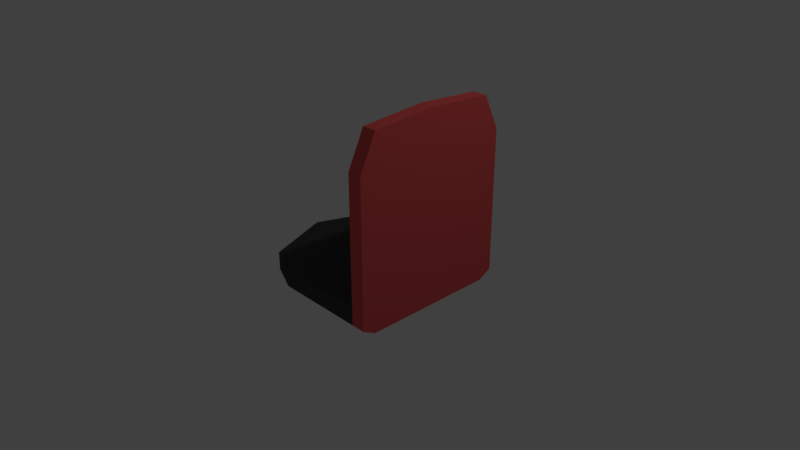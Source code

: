# Source: DemoLectureChair.blend  (saved by Blender 2.78.0; exported with 4.5.12 LTS)
import bpy
from mathutils import Matrix  # noqa: F401  (used for matrix-valued properties, if any)

bpy.ops.wm.read_factory_settings(use_empty=True)
scene = bpy.context.scene
scene.name = 'Scene'

# ---- collections
col_collection_1 = bpy.data.collections.new('Collection 1'); scene.collection.children.link(col_collection_1)

# ---- materials (node trees are filled in below, after node groups)
mat_material = bpy.data.materials.new('Material')
mat_material.alpha_threshold = 0.0
mat_material.use_transparent_shadow = False
mat_material.diffuse_color = (0.8, 0.1007, 0.1007, 1.0)
mat_material.roughness = 0.5
mat_material_001 = bpy.data.materials.new('Material.001')
mat_material_001.alpha_threshold = 0.0
mat_material_001.use_transparent_shadow = False
mat_material_001.diffuse_color = (0.0578, 0.0578, 0.0578, 1.0)
mat_material_001.roughness = 0.5

# ---- material node trees

# ---- world
world_world = bpy.data.worlds.new('World'); scene.world = world_world
world_world.color = (0.05088, 0.05088, 0.05088)
world_world.use_sun_shadow = False
world_world.sun_shadow_jitter_overblur = 0.0
world_world.cycles.sampling_method = 'MANUAL'

# ---- cameras
cam_camera = bpy.data.cameras.new('Camera')
cam_camera.clip_end = 100.0
cam_camera.lens = 35.0
cam_camera.sensor_width = 32.0
cam_camera.sensor_height = 18.0
cam_camera.ortho_scale = 7.314
cam_camera.dof.focus_distance = 0.0
cam_camera.dof.aperture_fstop = 128.0
cam_camera_001 = bpy.data.cameras.new('Camera.001')
cam_camera_001.clip_end = 100.0
cam_camera_001.lens = 35.0
cam_camera_001.sensor_width = 32.0
cam_camera_001.sensor_height = 18.0
cam_camera_001.ortho_scale = 7.314
cam_camera_001.dof.focus_distance = 0.0
cam_camera_001.dof.aperture_fstop = 128.0

# ---- lights
light_lamp = bpy.data.lights.new('Lamp', 'POINT')
light_lamp.transmission_factor = 0.0
light_lamp.cutoff_distance = 30.0
light_lamp.energy = 100.0
light_lamp.shadow_buffer_clip_start = 1.001
light_lamp.shadow_soft_size = 0.1
light_lamp.shadow_maximum_resolution = 0.006
light_lamp.use_absolute_resolution = True

# ---- meshes
me_cube_001 = bpy.data.meshes.new('Cube.001')
me_cube_001.from_pydata([(1.145, 1.0, -1.0), (1.145, 1.0, 1.0), (1.322, 1.0, 1.0), (1.322, 1.0, -1.0), (1.145, 0.7975, -18.41), (1.322, 0.7975, -18.41), (1.322, 1.0, -14.64), (1.145, 1.0, -14.64), (1.145, 0.8362, 1.761), (1.322, 0.8362, 1.761), (1.145, -1.0, -1.0), (1.145, -1.0, 1.0), (1.145, 0.0, -1.0), (1.322, -1.0, 1.0), (1.322, -1.0, -1.0), (1.322, 0.0, -1.0), (1.322, 0.0, 1.0), (1.145, 0.0, -18.92), (1.145, -0.7975, -18.41), (1.322, 0.0, -18.92), (1.322, -0.7975, -18.41), (1.322, 0.0, -14.64), (1.322, -1.0, -14.64), (1.145, -1.0, -14.64), (1.145, 0.0, -14.64), (1.145, -0.8362, 1.761), (1.145, 0.0, 1.761), (1.322, 0.0, 1.761), (1.322, -0.8362, 1.761)], [], [(7, 6, 5, 4), (16, 2, 9, 27), (3, 2, 16, 15), (6, 21, 19, 5), (0, 1, 2, 3), (17, 4, 5, 19), (24, 7, 4, 17), (12, 0, 7, 24), (3, 15, 21, 6), (0, 3, 6, 7), (8, 26, 27, 9), (2, 1, 8, 9), (23, 18, 20, 22), (16, 27, 28, 13), (14, 15, 16, 13), (22, 20, 19, 21), (10, 14, 13, 11), (17, 19, 20, 18), (24, 17, 18, 23), (12, 24, 23, 10), (14, 22, 21, 15), (10, 23, 22, 14), (25, 28, 27, 26), (13, 28, 25, 11)])
me_cube_001.materials.append(mat_material)
me_cube_001.use_remesh_preserve_volume = False
me_cube_001.use_remesh_preserve_attributes = False
me_cube_001.use_mirror_vertex_groups = False
me_cube_001.update()
me_cube = bpy.data.meshes.new('Cube')
me_cube.from_pydata([(-0.3914, 0.8283, -1.0), (-0.3914, 0.8283, 1.0), (1.145, 1.0, -1.0), (1.145, 1.0, 1.0), (0.0, 1.0, -1.0), (0.0, 1.0, 1.0), (-0.3914, 0.6645, 1.761), (0.0, 0.8362, 1.761), (1.145, 0.8362, 1.761), (-0.3914, -0.8283, -1.0), (-0.3914, -0.8283, 1.0), (1.145, -1.0, -1.0), (1.145, -1.0, 1.0), (-0.7121, 0.0, -1.0), (-0.7121, 0.0, 1.0), (1.145, 0.0, -1.0), (0.0, -1.0, -1.0), (0.0, -1.0, 1.0), (0.0, 0.0, -1.0), (-0.7121, 0.0, 1.761), (-0.3914, -0.6645, 1.761), (0.0, -0.8362, 1.761), (1.145, -0.8362, 1.761), (1.145, 0.0, 1.761), (0.0, 0.0, 1.761)], [], [(13, 14, 1, 0), (4, 5, 3, 2), (5, 1, 6, 7), (4, 2, 15, 18), (0, 4, 18, 13), (0, 1, 5, 4), (7, 6, 19, 24), (8, 7, 24, 23), (3, 5, 7, 8), (1, 14, 19, 6), (13, 9, 10, 14), (16, 11, 12, 17), (17, 21, 20, 10), (16, 18, 15, 11), (9, 13, 18, 16), (9, 16, 17, 10), (21, 24, 19, 20), (22, 23, 24, 21), (12, 22, 21, 17), (10, 20, 19, 14)])
me_cube.materials.append(mat_material_001)
me_cube.use_remesh_preserve_volume = False
me_cube.use_remesh_preserve_attributes = False
me_cube.use_mirror_vertex_groups = False
me_cube.update()

# ---- objects
ob_cube_001 = bpy.data.objects.new('Cube.001', me_cube_001)
ob_cube = bpy.data.objects.new('Cube', me_cube)
ob_lamp = bpy.data.objects.new('Lamp', light_lamp)
ob_camera = bpy.data.objects.new('Camera', cam_camera)
ob_camera_001 = bpy.data.objects.new('Camera.001', cam_camera_001)

# ---- transforms, parenting, visibility, modifiers, constraints
ob_cube_001.location = (0.2335, -0.4518, 0.9142)
ob_cube_001.scale = (1.0, 1.0, -0.1138)
ob_cube_001.lineart.crease_threshold = 0.0
ob_cube.location = (0.2335, -0.4518, 0.9142)
ob_cube.scale = (1.0, 1.0, -0.1138)
ob_cube.lineart.crease_threshold = 0.0
ob_lamp.location = (4.076, 1.005, 6.787)
ob_lamp.rotation_euler = (0.6503, 0.05522, 1.866)
ob_lamp.scale = (1.002, 1.213, 1.348)
ob_lamp.lock_rotations_4d = False
ob_lamp.empty_display_type = 'ARROWS'
ob_lamp.color = (0.0, 0.0, 0.0, 0.0)
ob_lamp.lineart.crease_threshold = 0.0
ob_camera.location = (7.481, -6.508, 5.939)
ob_camera.rotation_euler = (1.109, 0.0, 0.8149)
ob_camera.scale = (1.0, 1.427, 1.121)
ob_camera.lock_rotations_4d = False
ob_camera.empty_display_type = 'ARROWS'
ob_camera.color = (0.0, 0.0, 0.0, 0.0)
ob_camera.display_type = 'WIRE'
ob_camera.lineart.crease_threshold = 0.0
ob_camera_001.location = (7.555, -6.606, 5.978)
ob_camera_001.rotation_euler = (1.109, 0.0, 0.8149)
ob_camera_001.scale = (1.022, 1.459, 1.146)
ob_camera_001.lock_rotations_4d = False
ob_camera_001.empty_display_type = 'ARROWS'
ob_camera_001.color = (0.0, 0.0, 0.0, 0.0)
ob_camera_001.display_type = 'WIRE'
ob_camera_001.lineart.crease_threshold = 0.0

# ---- collection membership
col_collection_1.objects.link(ob_cube_001)
col_collection_1.objects.link(ob_cube)
col_collection_1.objects.link(ob_lamp)
col_collection_1.objects.link(ob_camera)
col_collection_1.objects.link(ob_camera_001)

# ---- scene / render settings (as saved in the file)
scene.camera = ob_camera
scene.frame_start = 1; scene.frame_end = 11; scene.frame_set(1)
scene.render.engine = 'BLENDER_EEVEE_NEXT'
scene.render.resolution_percentage = 50
scene.render.dither_intensity = 0.0
scene.cycles.use_denoising = False
scene.cycles.samples = 128
scene.cycles.sampling_pattern = 'TABULATED_SOBOL'
scene.cycles.light_sampling_threshold = 0.0
scene.cycles.use_adaptive_sampling = False
scene.cycles.use_light_tree = False
scene.cycles.blur_glossy = 0.0
scene.cycles.sample_clamp_indirect = 0.0
scene.view_settings.view_transform = 'Standard'
bpy.context.view_layer.update()
